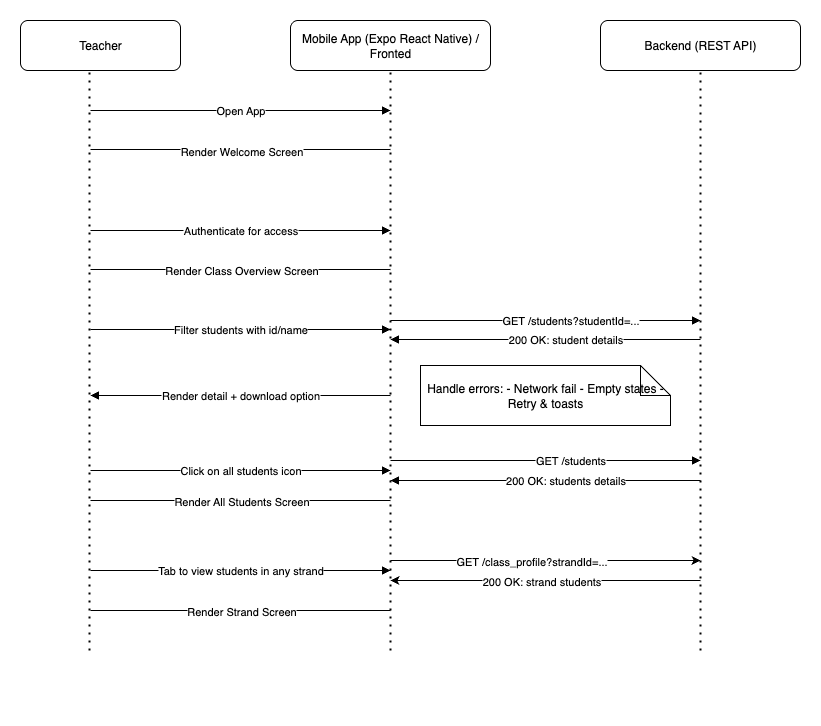

The diagram above was exported from draw.io. Its source (the exported page's mxGraphModel, read from the mxfile embedded in the PNG):
<mxGraphModel dx="1140" dy="604" grid="1" gridSize="10" guides="1" tooltips="1" connect="1" arrows="1" fold="1" page="1" pageScale="1" pageWidth="1240" pageHeight="1754" math="0" shadow="0">
  <root>
    <mxCell id="0" />
    <mxCell id="1" parent="0" />
    <mxCell id="t_actor" value="Teacher" style="shape=rectangle;whiteSpace=wrap;rounded=1;html=1;" parent="1" vertex="1">
      <mxGeometry x="90" y="10" width="160" height="50" as="geometry" />
    </mxCell>
    <mxCell id="t_app" value="Mobile App (Expo React Native) / Fronted" style="shape=rectangle;whiteSpace=wrap;rounded=1;html=1;" parent="1" vertex="1">
      <mxGeometry x="360" y="10" width="200" height="50" as="geometry" />
    </mxCell>
    <mxCell id="t_api" value="Backend (REST API)" style="shape=rectangle;whiteSpace=wrap;rounded=1;html=1;" parent="1" vertex="1">
      <mxGeometry x="670" y="10" width="200" height="50" as="geometry" />
    </mxCell>
    <mxCell id="line_actor" style="strokeWidth=1;dashed=1;" parent="1" vertex="1">
      <mxGeometry x="150" y="95" height="600" as="geometry" />
    </mxCell>
    <mxCell id="line_app" style="strokeWidth=1;dashed=1;" parent="1" vertex="1">
      <mxGeometry x="460" y="95" height="600" as="geometry" />
    </mxCell>
    <mxCell id="line_api" style="strokeWidth=1;dashed=1;" parent="1" vertex="1">
      <mxGeometry x="790" y="95" height="600" as="geometry" />
    </mxCell>
    <mxCell id="a_teacher_1" value="" style="opacity=0;strokeOpacity=0;fillOpacity=0;" parent="1" vertex="1">
      <mxGeometry x="150" y="140" width="10" height="10" as="geometry" />
    </mxCell>
    <mxCell id="a_app_1" value="" style="opacity=0;strokeOpacity=0;fillOpacity=0;" parent="1" vertex="1">
      <mxGeometry x="460" y="140" width="10" height="10" as="geometry" />
    </mxCell>
    <mxCell id="a_app_2" value="" style="opacity=0;strokeOpacity=0;fillOpacity=0;" parent="1" vertex="1">
      <mxGeometry x="460" y="200" width="10" height="10" as="geometry" />
    </mxCell>
    <mxCell id="a_api_1" value="" style="opacity=0;strokeOpacity=0;fillOpacity=0;" parent="1" vertex="1">
      <mxGeometry x="790" y="200" width="10" height="10" as="geometry" />
    </mxCell>
    <mxCell id="a_app_3" value="" style="opacity=0;strokeOpacity=0;fillOpacity=0;" parent="1" vertex="1">
      <mxGeometry x="460" y="260" width="10" height="10" as="geometry" />
    </mxCell>
    <mxCell id="a_teacher_2" value="" style="opacity=0;strokeOpacity=0;fillOpacity=0;" parent="1" vertex="1">
      <mxGeometry x="150" y="260" width="10" height="10" as="geometry" />
    </mxCell>
    <mxCell id="a_app_4" value="" style="opacity=0;strokeOpacity=0;fillOpacity=0;" parent="1" vertex="1">
      <mxGeometry x="460" y="320" width="10" height="10" as="geometry" />
    </mxCell>
    <mxCell id="a_api_2" value="" style="opacity=0;strokeOpacity=0;fillOpacity=0;" parent="1" vertex="1">
      <mxGeometry x="790" y="320" width="10" height="10" as="geometry" />
    </mxCell>
    <mxCell id="a_app_5" value="" style="opacity=0;strokeOpacity=0;fillOpacity=0;" parent="1" vertex="1">
      <mxGeometry x="460" y="380" width="10" height="10" as="geometry" />
    </mxCell>
    <mxCell id="a_teacher_3" value="" style="opacity=0;strokeOpacity=0;fillOpacity=0;" parent="1" vertex="1">
      <mxGeometry x="150" y="380" width="10" height="10" as="geometry" />
    </mxCell>
    <mxCell id="m1" value="Open App" style="edgeStyle=orthogonalEdgeStyle;rounded=0;orthogonalLoop=1;jettySize=auto;html=1;endArrow=block;endFill=1;" parent="1" edge="1">
      <mxGeometry relative="1" as="geometry">
        <mxPoint x="160" y="100" as="sourcePoint" />
        <mxPoint x="460" y="100" as="targetPoint" />
      </mxGeometry>
    </mxCell>
    <mxCell id="m4" value="Filter students with id/name" style="edgeStyle=orthogonalEdgeStyle;rounded=0;orthogonalLoop=1;jettySize=auto;html=1;endArrow=block;endFill=1;" parent="1" edge="1">
      <mxGeometry relative="1" as="geometry">
        <mxPoint x="160" y="319" as="sourcePoint" />
        <mxPoint x="460" y="319" as="targetPoint" />
      </mxGeometry>
    </mxCell>
    <mxCell id="m5" value="GET /students?studentId=..." style="edgeStyle=orthogonalEdgeStyle;rounded=0;orthogonalLoop=1;jettySize=auto;html=1;endArrow=block;endFill=1;" parent="1" edge="1">
      <mxGeometry x="0.1613" relative="1" as="geometry">
        <mxPoint x="460" y="310" as="sourcePoint" />
        <mxPoint x="770" y="310" as="targetPoint" />
        <Array as="points">
          <mxPoint x="530" y="310" />
          <mxPoint x="530" y="310" />
        </Array>
        <mxPoint as="offset" />
      </mxGeometry>
    </mxCell>
    <mxCell id="m6" value="200 OK: student details" style="edgeStyle=orthogonalEdgeStyle;rounded=0;orthogonalLoop=1;jettySize=auto;html=1;endArrow=block;endFill=1;" parent="1" edge="1">
      <mxGeometry relative="1" as="geometry">
        <mxPoint x="730" y="329" as="sourcePoint" />
        <mxPoint x="460" y="329" as="targetPoint" />
        <Array as="points">
          <mxPoint x="770" y="329" />
          <mxPoint x="440" y="329" />
        </Array>
      </mxGeometry>
    </mxCell>
    <mxCell id="m7" value="Render detail + download option" style="edgeStyle=orthogonalEdgeStyle;rounded=0;orthogonalLoop=1;jettySize=auto;html=1;endArrow=block;endFill=1;" parent="1" edge="1">
      <mxGeometry relative="1" as="geometry">
        <mxPoint x="460" y="385" as="sourcePoint" />
        <mxPoint x="160" y="385" as="targetPoint" />
      </mxGeometry>
    </mxCell>
    <mxCell id="n1" value="Handle errors: - Network fail - Empty states - Retry &amp; toasts" style="shape=note;whiteSpace=wrap;html=1;" parent="1" vertex="1">
      <mxGeometry x="490" y="355" width="250" height="60" as="geometry" />
    </mxCell>
    <mxCell id="gJXAhPPpL8DyxubeHinl-1" value="" style="endArrow=none;dashed=1;html=1;dashPattern=1 3;strokeWidth=2;rounded=0;entryX=0.431;entryY=0.98;entryDx=0;entryDy=0;entryPerimeter=0;" edge="1" parent="1" target="t_actor">
      <mxGeometry width="50" height="50" relative="1" as="geometry">
        <mxPoint x="159" y="640" as="sourcePoint" />
        <mxPoint x="160" y="90" as="targetPoint" />
      </mxGeometry>
    </mxCell>
    <mxCell id="gJXAhPPpL8DyxubeHinl-2" value="" style="endArrow=none;dashed=1;html=1;dashPattern=1 3;strokeWidth=2;rounded=0;entryX=0.5;entryY=1;entryDx=0;entryDy=0;" edge="1" parent="1" target="t_app">
      <mxGeometry width="50" height="50" relative="1" as="geometry">
        <mxPoint x="460" y="640" as="sourcePoint" />
        <mxPoint x="459" y="90" as="targetPoint" />
      </mxGeometry>
    </mxCell>
    <mxCell id="gJXAhPPpL8DyxubeHinl-3" value="" style="endArrow=none;dashed=1;html=1;dashPattern=1 3;strokeWidth=2;rounded=0;entryX=0.5;entryY=1;entryDx=0;entryDy=0;" edge="1" parent="1" target="t_api">
      <mxGeometry width="50" height="50" relative="1" as="geometry">
        <mxPoint x="770" y="640" as="sourcePoint" />
        <mxPoint x="769.5" y="90" as="targetPoint" />
      </mxGeometry>
    </mxCell>
    <mxCell id="gJXAhPPpL8DyxubeHinl-7" value="" style="endArrow=classic;html=1;rounded=0;" edge="1" parent="1">
      <mxGeometry width="50" height="50" relative="1" as="geometry">
        <mxPoint x="460" y="550" as="sourcePoint" />
        <mxPoint x="770" y="550" as="targetPoint" />
      </mxGeometry>
    </mxCell>
    <mxCell id="gJXAhPPpL8DyxubeHinl-8" value="GET /class_profile?strandId=..." style="edgeLabel;html=1;align=center;verticalAlign=middle;resizable=0;points=[];" vertex="1" connectable="0" parent="gJXAhPPpL8DyxubeHinl-7">
      <mxGeometry x="0.0323" y="1" relative="1" as="geometry">
        <mxPoint x="-20" y="1" as="offset" />
      </mxGeometry>
    </mxCell>
    <mxCell id="gJXAhPPpL8DyxubeHinl-9" value="" style="endArrow=classic;html=1;rounded=0;" edge="1" parent="1">
      <mxGeometry width="50" height="50" relative="1" as="geometry">
        <mxPoint x="770" y="570" as="sourcePoint" />
        <mxPoint x="460" y="570" as="targetPoint" />
      </mxGeometry>
    </mxCell>
    <mxCell id="gJXAhPPpL8DyxubeHinl-10" value="200 OK: strand students" style="edgeLabel;html=1;align=center;verticalAlign=middle;resizable=0;points=[];" vertex="1" connectable="0" parent="gJXAhPPpL8DyxubeHinl-9">
      <mxGeometry x="0.0387" y="1" relative="1" as="geometry">
        <mxPoint x="1" y="-1" as="offset" />
      </mxGeometry>
    </mxCell>
    <mxCell id="gJXAhPPpL8DyxubeHinl-11" value="Click on all students icon" style="edgeStyle=orthogonalEdgeStyle;rounded=0;orthogonalLoop=1;jettySize=auto;html=1;endArrow=block;endFill=1;" edge="1" parent="1">
      <mxGeometry relative="1" as="geometry">
        <mxPoint x="160" y="460" as="sourcePoint" />
        <mxPoint x="460" y="460" as="targetPoint" />
      </mxGeometry>
    </mxCell>
    <mxCell id="gJXAhPPpL8DyxubeHinl-12" value="GET /students" style="edgeStyle=orthogonalEdgeStyle;rounded=0;orthogonalLoop=1;jettySize=auto;html=1;endArrow=block;endFill=1;" edge="1" parent="1">
      <mxGeometry x="0.1613" relative="1" as="geometry">
        <mxPoint x="460" y="450" as="sourcePoint" />
        <mxPoint x="770" y="450" as="targetPoint" />
        <Array as="points">
          <mxPoint x="530" y="450" />
          <mxPoint x="530" y="450" />
        </Array>
        <mxPoint as="offset" />
      </mxGeometry>
    </mxCell>
    <mxCell id="gJXAhPPpL8DyxubeHinl-13" value="200 OK: students details" style="edgeStyle=orthogonalEdgeStyle;rounded=0;orthogonalLoop=1;jettySize=auto;html=1;endArrow=block;endFill=1;" edge="1" parent="1">
      <mxGeometry relative="1" as="geometry">
        <mxPoint x="730" y="470" as="sourcePoint" />
        <mxPoint x="460" y="470" as="targetPoint" />
        <Array as="points">
          <mxPoint x="770" y="470" />
          <mxPoint x="440" y="470" />
        </Array>
      </mxGeometry>
    </mxCell>
    <mxCell id="gJXAhPPpL8DyxubeHinl-14" value="" style="endArrow=none;html=1;rounded=0;" edge="1" parent="1">
      <mxGeometry width="50" height="50" relative="1" as="geometry">
        <mxPoint x="460" y="139" as="sourcePoint" />
        <mxPoint x="160" y="139" as="targetPoint" />
      </mxGeometry>
    </mxCell>
    <mxCell id="gJXAhPPpL8DyxubeHinl-15" value="Render Welcome Screen" style="edgeLabel;html=1;align=center;verticalAlign=middle;resizable=0;points=[];" vertex="1" connectable="0" parent="gJXAhPPpL8DyxubeHinl-14">
      <mxGeometry x="-0.1867" y="1" relative="1" as="geometry">
        <mxPoint x="-28" as="offset" />
      </mxGeometry>
    </mxCell>
    <mxCell id="gJXAhPPpL8DyxubeHinl-16" value="Authenticate for access" style="edgeStyle=orthogonalEdgeStyle;rounded=0;orthogonalLoop=1;jettySize=auto;html=1;endArrow=block;endFill=1;" edge="1" parent="1">
      <mxGeometry relative="1" as="geometry">
        <mxPoint x="160" y="220" as="sourcePoint" />
        <mxPoint x="460" y="220" as="targetPoint" />
      </mxGeometry>
    </mxCell>
    <mxCell id="gJXAhPPpL8DyxubeHinl-17" value="" style="endArrow=none;html=1;rounded=0;" edge="1" parent="1">
      <mxGeometry width="50" height="50" relative="1" as="geometry">
        <mxPoint x="460" y="259" as="sourcePoint" />
        <mxPoint x="160" y="259" as="targetPoint" />
      </mxGeometry>
    </mxCell>
    <mxCell id="gJXAhPPpL8DyxubeHinl-18" value="Render Class Overview Screen" style="edgeLabel;html=1;align=center;verticalAlign=middle;resizable=0;points=[];" vertex="1" connectable="0" parent="gJXAhPPpL8DyxubeHinl-17">
      <mxGeometry x="-0.1867" y="1" relative="1" as="geometry">
        <mxPoint x="-28" y="-1" as="offset" />
      </mxGeometry>
    </mxCell>
    <mxCell id="gJXAhPPpL8DyxubeHinl-22" value="" style="endArrow=none;html=1;rounded=0;" edge="1" parent="1">
      <mxGeometry width="50" height="50" relative="1" as="geometry">
        <mxPoint x="460" y="490" as="sourcePoint" />
        <mxPoint x="160" y="490" as="targetPoint" />
      </mxGeometry>
    </mxCell>
    <mxCell id="gJXAhPPpL8DyxubeHinl-23" value="Render All Students Screen" style="edgeLabel;html=1;align=center;verticalAlign=middle;resizable=0;points=[];" vertex="1" connectable="0" parent="gJXAhPPpL8DyxubeHinl-22">
      <mxGeometry x="-0.1867" y="1" relative="1" as="geometry">
        <mxPoint x="-28" y="-1" as="offset" />
      </mxGeometry>
    </mxCell>
    <mxCell id="gJXAhPPpL8DyxubeHinl-24" value="Tab to view students in any strand" style="edgeStyle=orthogonalEdgeStyle;rounded=0;orthogonalLoop=1;jettySize=auto;html=1;endArrow=block;endFill=1;" edge="1" parent="1">
      <mxGeometry relative="1" as="geometry">
        <mxPoint x="160" y="560" as="sourcePoint" />
        <mxPoint x="460" y="560" as="targetPoint" />
      </mxGeometry>
    </mxCell>
    <mxCell id="gJXAhPPpL8DyxubeHinl-25" value="" style="endArrow=none;html=1;rounded=0;" edge="1" parent="1">
      <mxGeometry width="50" height="50" relative="1" as="geometry">
        <mxPoint x="460" y="600" as="sourcePoint" />
        <mxPoint x="160" y="600" as="targetPoint" />
      </mxGeometry>
    </mxCell>
    <mxCell id="gJXAhPPpL8DyxubeHinl-26" value="Render Strand Screen" style="edgeLabel;html=1;align=center;verticalAlign=middle;resizable=0;points=[];" vertex="1" connectable="0" parent="gJXAhPPpL8DyxubeHinl-25">
      <mxGeometry x="-0.1867" y="1" relative="1" as="geometry">
        <mxPoint x="-28" y="-1" as="offset" />
      </mxGeometry>
    </mxCell>
  </root>
</mxGraphModel>